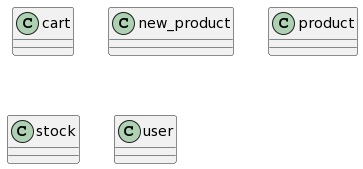

The diagram above was rendered by PlantUML. Its source (embedded in the PNG):
@startuml
class cart 
 class new_product 
 class product 
 class stock 
 class user
@enduml